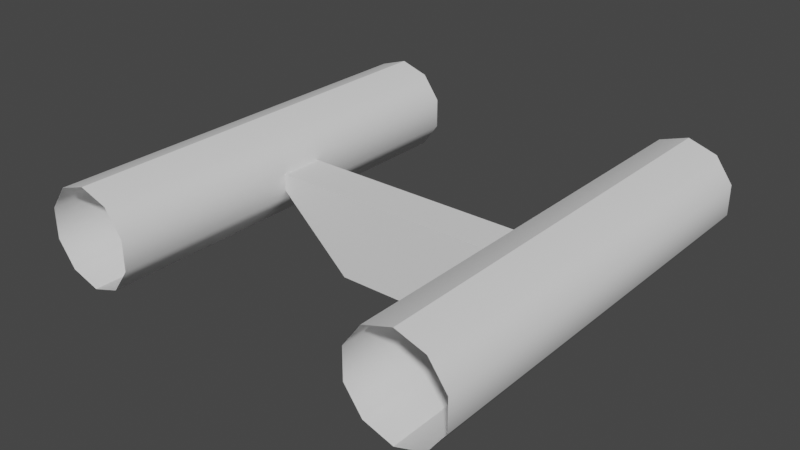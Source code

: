 # Source: Riel.blend  (saved by Blender 2.93.21; exported with 4.5.12 LTS)
import bpy
from mathutils import Matrix  # noqa: F401  (used for matrix-valued properties, if any)

bpy.ops.wm.read_factory_settings(use_empty=True)
scene = bpy.context.scene
scene.name = 'Scene'

# ---- collections
col_collection = bpy.data.collections.new('Collection'); scene.collection.children.link(col_collection)

# ---- node groups
ng_auto_smooth = bpy.data.node_groups.new('Auto Smooth', 'GeometryNodeTree')
_s = ng_auto_smooth.interface.new_socket(name='Geometry', in_out='OUTPUT', socket_type='NodeSocketGeometry')
_s = ng_auto_smooth.interface.new_socket(name='Geometry', in_out='INPUT', socket_type='NodeSocketGeometry')
_s = ng_auto_smooth.interface.new_socket(name='Angle', in_out='INPUT', socket_type='NodeSocketFloat')
_s.subtype = 'ANGLE'
_s.min_value = 0.0
_s.max_value = 3.142
ng_auto_smooth.is_modifier = True
_N = ng_auto_smooth.nodes; _L = ng_auto_smooth.links
n0 = _N.new('NodeGroupOutput'); n0.name = 'Group Output'; n0.location = (480, -100)
n1 = _N.new('NodeGroupInput'); n1.name = 'Group Input'; n1.location = (-420, -300)
n2 = _N.new('NodeGroupInput'); n2.name = 'Group Input.001'; n2.location = (-60, -100)
n3 = _N.new('GeometryNodeSetShadeSmooth'); n3.name = 'Set Shade Smooth'; n3.location = (120, -100)
n3.domain = 'EDGE'
n4 = _N.new('GeometryNodeSetShadeSmooth'); n4.name = 'Set Shade Smooth.001'; n4.location = (300, -100)
n5 = _N.new('GeometryNodeInputMeshEdgeAngle'); n5.name = 'Edge Angle'; n5.location = (-420, -220)
n6 = _N.new('GeometryNodeInputEdgeSmooth'); n6.name = 'Is Edge Smooth'; n6.location = (-60, -160)
n7 = _N.new('GeometryNodeInputShadeSmooth'); n7.name = 'Is Face Smooth'; n7.location = (-240, -340)
n8 = _N.new('FunctionNodeBooleanMath'); n8.name = 'Boolean Math'; n8.location = (-60, -220)
n9 = _N.new('FunctionNodeCompare'); n9.name = 'Compare'; n9.location = (-240, -180)
n9.operation = 'LESS_EQUAL'
_L.new(n5.outputs[0], n9.inputs[0])
_L.new(n4.outputs[0], n0.inputs[0])
_L.new(n1.outputs[1], n9.inputs[1])
_L.new(n9.outputs[0], n8.inputs[0])
_L.new(n7.outputs[0], n8.inputs[1])
_L.new(n2.outputs[0], n3.inputs[0])
_L.new(n6.outputs[0], n3.inputs[1])
_L.new(n3.outputs[0], n4.inputs[0])
_L.new(n8.outputs[0], n3.inputs[2])
n0.is_active_output = True

# ---- world
world_world = bpy.data.worlds.new('World'); scene.world = world_world
world_world.use_nodes = True; world_world.node_tree.nodes.clear()
_N = world_world.node_tree.nodes; _L = world_world.node_tree.links
n0 = _N.new('ShaderNodeOutputWorld'); n0.name = 'World Output'; n0.location = (300, 300)
n1 = _N.new('ShaderNodeBackground'); n1.name = 'Background'; n1.location = (10, 300)
n1.inputs[0].default_value = (0.05088, 0.05088, 0.05088, 1.0)
_L.new(n1.outputs[0], n0.inputs[0])
n0.is_active_output = True
world_world.color = (0.05088, 0.05088, 0.05088)
world_world.use_sun_shadow = False
world_world.sun_shadow_jitter_overblur = 0.0

# ---- meshes
me_cube_001 = bpy.data.meshes.new('Cube.001')
me_cube_001.from_pydata([(1.579, -0.1212, -0.789), (1.579, -0.1212, 0.789), (1.579, 0.1209, -0.789), (1.579, 0.1209, 0.789), (2.18, -1.164, 4.509), (2.18, 1.164, 4.509), (2.551, -1.164, 3.648), (2.551, 1.164, 3.648), (2.78, -1.164, 1.393), (2.78, 1.164, 1.393), (2.78, -1.164, -1.393), (2.78, 1.164, -1.393), (2.551, -1.164, -3.648), (2.551, 1.164, -3.648), (2.18, -1.164, -4.509), (2.18, 1.164, -4.509), (1.809, -1.164, -3.648), (1.809, 1.164, -3.648), (1.58, -1.164, -1.393), (1.58, 1.164, -1.393), (1.58, -1.164, 1.393), (1.58, 1.164, 1.393), (1.809, -1.164, 3.648), (1.809, 1.164, 3.648), (0.0, 0.1209, -6.999), (0.0, 0.1209, 0.789), (0.0, -0.1212, -6.999), (0.0, -0.1212, 0.789), (0.6373, 0.1209, -6.999), (0.6373, -0.1212, 0.789), (0.6373, 0.1209, 0.789), (0.6373, -0.1212, -6.999)], [], [(30, 29, 1, 3), (31, 0, 1, 29), (4, 6, 7, 5), (6, 8, 9, 7), (8, 10, 11, 9), (10, 12, 13, 11), (12, 14, 15, 13), (14, 16, 17, 15), (16, 18, 19, 17), (20, 22, 23, 21), (22, 4, 5, 23), (20, 21, 19, 18), (28, 24, 25, 30), (31, 26, 24, 28), (0, 31, 28, 2), (2, 28, 30, 3), (26, 31, 29, 27), (25, 27, 29, 30)])
me_cube_001.polygons.foreach_set('use_smooth', [True] * 18)
_uv = me_cube_001.uv_layers.new(name='UVMap')
_uv.uv.foreach_set('vector', [0.625, 0.5, 0.625, 0.75, 0.625, 0.75, 0.625, 0.5, 0.375, 0.75, 0.375, 0.75, 0.625, 0.75, 0.625, 0.75, 1.0, 0.5, 0.9, 0.5, 0.9, 1.0, 1.0, 1.0, 0.9, 0.5, 0.8, 0.5, 0.8, 1.0, 0.9, 1.0, 0.8, 0.5, 0.7, 0.5, 0.7, 1.0, 0.8, 1.0, 0.7, 0.5, 0.6, 0.5, 0.6, 1.0, 0.7, 1.0, 0.6, 0.5, 0.5, 0.5, 0.5, 1.0, 0.6, 1.0, 0.5, 0.5, 0.4, 0.5, 0.4, 1.0, 0.5, 1.0, 0.4, 0.5, 0.3, 0.5, 0.3, 1.0, 0.4, 1.0, 0.2, 0.5, 0.1, 0.5, 0.1, 1.0, 0.2, 1.0, 0.1, 0.5, -7.451e-08, 0.5, -7.451e-08, 1.0, 0.1, 1.0, 0.2, 0.5, 0.2, 1.0, 0.3, 1.0, 0.3, 0.5, 0.375, 0.5, 0.375, 0.5, 0.625, 0.5, 0.625, 0.5, 0.375, 0.75, 0.375, 0.75, 0.375, 0.5, 0.375, 0.5, 0.375, 0.75, 0.375, 0.75, 0.375, 0.5, 0.375, 0.5, 0.375, 0.5, 0.375, 0.5, 0.625, 0.5, 0.625, 0.5, 0.375, 0.75, 0.375, 0.75, 0.625, 0.75, 0.625, 0.75, 0.625, 0.5, 0.625, 0.75, 0.625, 0.75, 0.625, 0.5])
me_cube_001.use_remesh_fix_poles = True
me_cube_001.use_remesh_preserve_attributes = False
me_cube_001.update()

# ---- objects
ob_cube = bpy.data.objects.new('Cube', me_cube_001)

# ---- transforms, parenting, visibility, modifiers, constraints
ob_cube.location = (-0.1339, 3.535e-05, 4.563e-10)
ob_cube.scale = (0.25, -0.5815, 0.035)
_m = ob_cube.modifiers.new('Mirror', 'MIRROR')
_m.use_clip = True
_m = ob_cube.modifiers.new('Auto Smooth', 'NODES')
_m.node_group = ng_auto_smooth
_gi = [s.identifier for s in ng_auto_smooth.interface.items_tree if s.item_type == 'SOCKET' and s.in_out == 'INPUT']
_m[_gi[1]] = 0.5236  # Angle

# ---- collection membership
col_collection.objects.link(ob_cube)

# ---- scene / render settings (as saved in the file)
scene.frame_start = 1; scene.frame_end = 250; scene.frame_set(1)
scene.render.engine = 'BLENDER_EEVEE_NEXT'
scene.cycles.use_denoising = False
scene.cycles.samples = 128
scene.cycles.sampling_pattern = 'TABULATED_SOBOL'
scene.cycles.use_adaptive_sampling = False
scene.cycles.use_light_tree = False
scene.view_settings.view_transform = 'Filmic'
bpy.context.view_layer.update()

# ---- added for rendering (the .blend has no active camera and no usable light): camera, sun
cam_auto = bpy.data.cameras.new('AutoCamera')
cam_auto.lens = 50.0
cam_auto.sensor_width = 36.0
cam_auto.clip_end = 1000.0
ob_auto_camera = bpy.data.objects.new('AutoCamera', cam_auto)
scene.collection.objects.link(ob_auto_camera)
ob_auto_camera.location = (1.69937, -2.19993, 1.42305)
ob_auto_camera.rotation_euler = (1.09748, -7.21219e-08, 0.694738)
scene.camera = ob_auto_camera
light_auto_sun = bpy.data.lights.new('AutoSun', 'SUN')
light_auto_sun.energy = 3.0
light_auto_sun.angle = 0.0523599
ob_auto_sun = bpy.data.objects.new('AutoSun', light_auto_sun)
scene.collection.objects.link(ob_auto_sun)
ob_auto_sun.rotation_euler = (0.872665, 0.174533, 0.523599)
bpy.context.view_layer.update()
